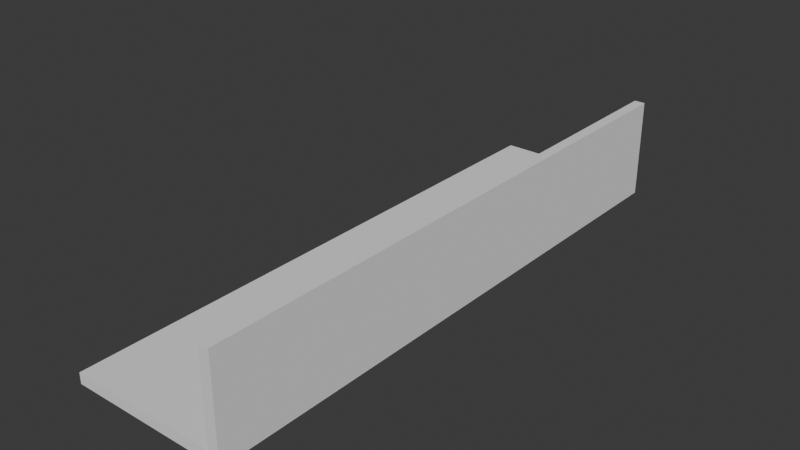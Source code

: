 # Source: hzb_balcony.blend  (saved by Blender 4.4.32; exported with 4.5.12 LTS)
import bpy
from mathutils import Matrix  # noqa: F401  (used for matrix-valued properties, if any)

bpy.ops.wm.read_factory_settings(use_empty=True)
scene = bpy.context.scene
scene.name = 'Scene'

# ---- collections
col_hzb_balcony = bpy.data.collections.new('hzb_balcony'); scene.collection.children.link(col_hzb_balcony)

# ---- world
world_world = bpy.data.worlds.new('World'); scene.world = world_world
world_world.use_nodes = True; world_world.node_tree.nodes.clear()
_N = world_world.node_tree.nodes; _L = world_world.node_tree.links
n0 = _N.new('ShaderNodeOutputWorld'); n0.name = 'World Output'; n0.location = (300, 300)
n1 = _N.new('ShaderNodeBackground'); n1.name = 'Background'; n1.location = (10, 300)
n1.inputs[0].default_value = (0.05088, 0.05088, 0.05088, 1.0)
_L.new(n1.outputs[0], n0.inputs[0])
n0.is_active_output = True
world_world.color = (0.05088, 0.05088, 0.05088)
world_world.sun_shadow_jitter_overblur = 0.0

# ---- meshes
me_cube_001 = bpy.data.meshes.new('Cube.001')
me_cube_001.from_pydata([(-13.82, -14.66, 0.0), (-13.82, -14.66, 1.0), (-13.82, 39.67, 0.0), (-13.82, 39.67, 1.0), (1.0, -14.66, 0.0), (1.0, -14.66, 1.0), (1.0, 39.67, 0.0), (1.0, 39.67, 1.0)], [], [(0, 1, 3, 2), (2, 3, 7, 6), (6, 7, 5, 4), (4, 5, 1, 0), (2, 6, 4, 0), (7, 3, 1, 5)])
_uv = me_cube_001.uv_layers.new(name='UVMap')
_uv.uv.foreach_set('vector', [0.375, 0.0, 0.625, 0.0, 0.625, 0.25, 0.375, 0.25, 0.375, 0.25, 0.625, 0.25, 0.625, 0.5, 0.375, 0.5, 0.375, 0.5, 0.625, 0.5, 0.625, 0.75, 0.375, 0.75, 0.375, 0.75, 0.625, 0.75, 0.625, 1.0, 0.375, 1.0, 0.125, 0.5, 0.375, 0.5, 0.375, 0.75, 0.125, 0.75, 0.625, 0.5, 0.875, 0.5, 0.875, 0.75, 0.625, 0.75])
me_cube_001.update()
me_cube_002 = bpy.data.meshes.new('Cube.002')
me_cube_002.from_pydata([(-9.713, -275.9, -1.0), (-9.713, -275.9, 88.29), (-9.713, 306.1, -1.0), (-9.713, 306.1, 88.29), (1.0, -275.9, -1.0), (1.0, -275.9, 88.29), (1.0, 306.1, -1.0), (1.0, 306.1, 88.29)], [], [(0, 1, 3, 2), (2, 3, 7, 6), (6, 7, 5, 4), (4, 5, 1, 0), (2, 6, 4, 0), (7, 3, 1, 5)])
_uv = me_cube_002.uv_layers.new(name='UVMap')
_uv.uv.foreach_set('vector', [0.375, 0.0, 0.625, 0.0, 0.625, 0.25, 0.375, 0.25, 0.375, 0.25, 0.625, 0.25, 0.625, 0.5, 0.375, 0.5, 0.375, 0.5, 0.625, 0.5, 0.625, 0.75, 0.375, 0.75, 0.375, 0.75, 0.625, 0.75, 0.625, 1.0, 0.375, 1.0, 0.125, 0.5, 0.375, 0.5, 0.375, 0.75, 0.125, 0.75, 0.625, 0.5, 0.875, 0.5, 0.875, 0.75, 0.625, 0.75])
me_cube_002.update()

# ---- objects
ob_cube = bpy.data.objects.new('Cube', me_cube_001)
ob_cube_001 = bpy.data.objects.new('Cube.001', me_cube_002)

# ---- transforms, parenting, visibility, modifiers, constraints
ob_cube.location = (0.0, 0.0, 0.0)
ob_cube.scale = (10.71, 10.71, 10.71)
ob_cube_001.location = (9.713, 118.9, 11.71)

# ---- collection membership
col_hzb_balcony.objects.link(ob_cube)
col_hzb_balcony.objects.link(ob_cube_001)

# ---- scene / render settings (as saved in the file)
scene.frame_start = 1; scene.frame_end = 250; scene.frame_set(1)
scene.render.engine = 'BLENDER_EEVEE_NEXT'
bpy.context.view_layer.update()

# ---- added for rendering (the .blend has no active camera and no usable light): camera, sun
cam_auto = bpy.data.cameras.new('AutoCamera')
cam_auto.lens = 50.0
cam_auto.sensor_width = 36.0
cam_auto.clip_end = 9929.06
ob_auto_camera = bpy.data.objects.new('AutoCamera', cam_auto)
scene.collection.objects.link(ob_auto_camera)
ob_auto_camera.location = (497.117, -544.913, 502.609)
ob_auto_camera.rotation_euler = (1.09748, -7.21219e-08, 0.694738)
scene.camera = ob_auto_camera
light_auto_sun = bpy.data.lights.new('AutoSun', 'SUN')
light_auto_sun.energy = 3.0
light_auto_sun.angle = 0.0523599
ob_auto_sun = bpy.data.objects.new('AutoSun', light_auto_sun)
scene.collection.objects.link(ob_auto_sun)
ob_auto_sun.rotation_euler = (0.872665, 0.174533, 0.523599)
bpy.context.view_layer.update()
